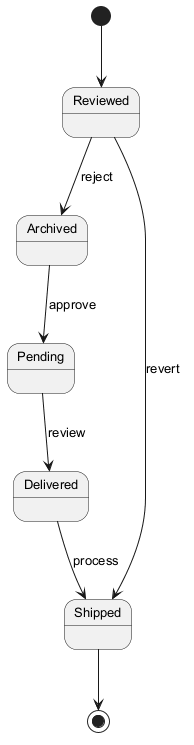

The diagram above was rendered by PlantUML. Its source (embedded in the PNG):
@startuml
skinparam monochrome true
skinparam defaultFontSize 13
[*] --> Reviewed
Reviewed --> Archived : reject
Archived --> Pending : approve
Pending --> Delivered : review
Delivered --> Shipped : process
Reviewed --> Shipped : revert
Shipped --> [*]
@enduml